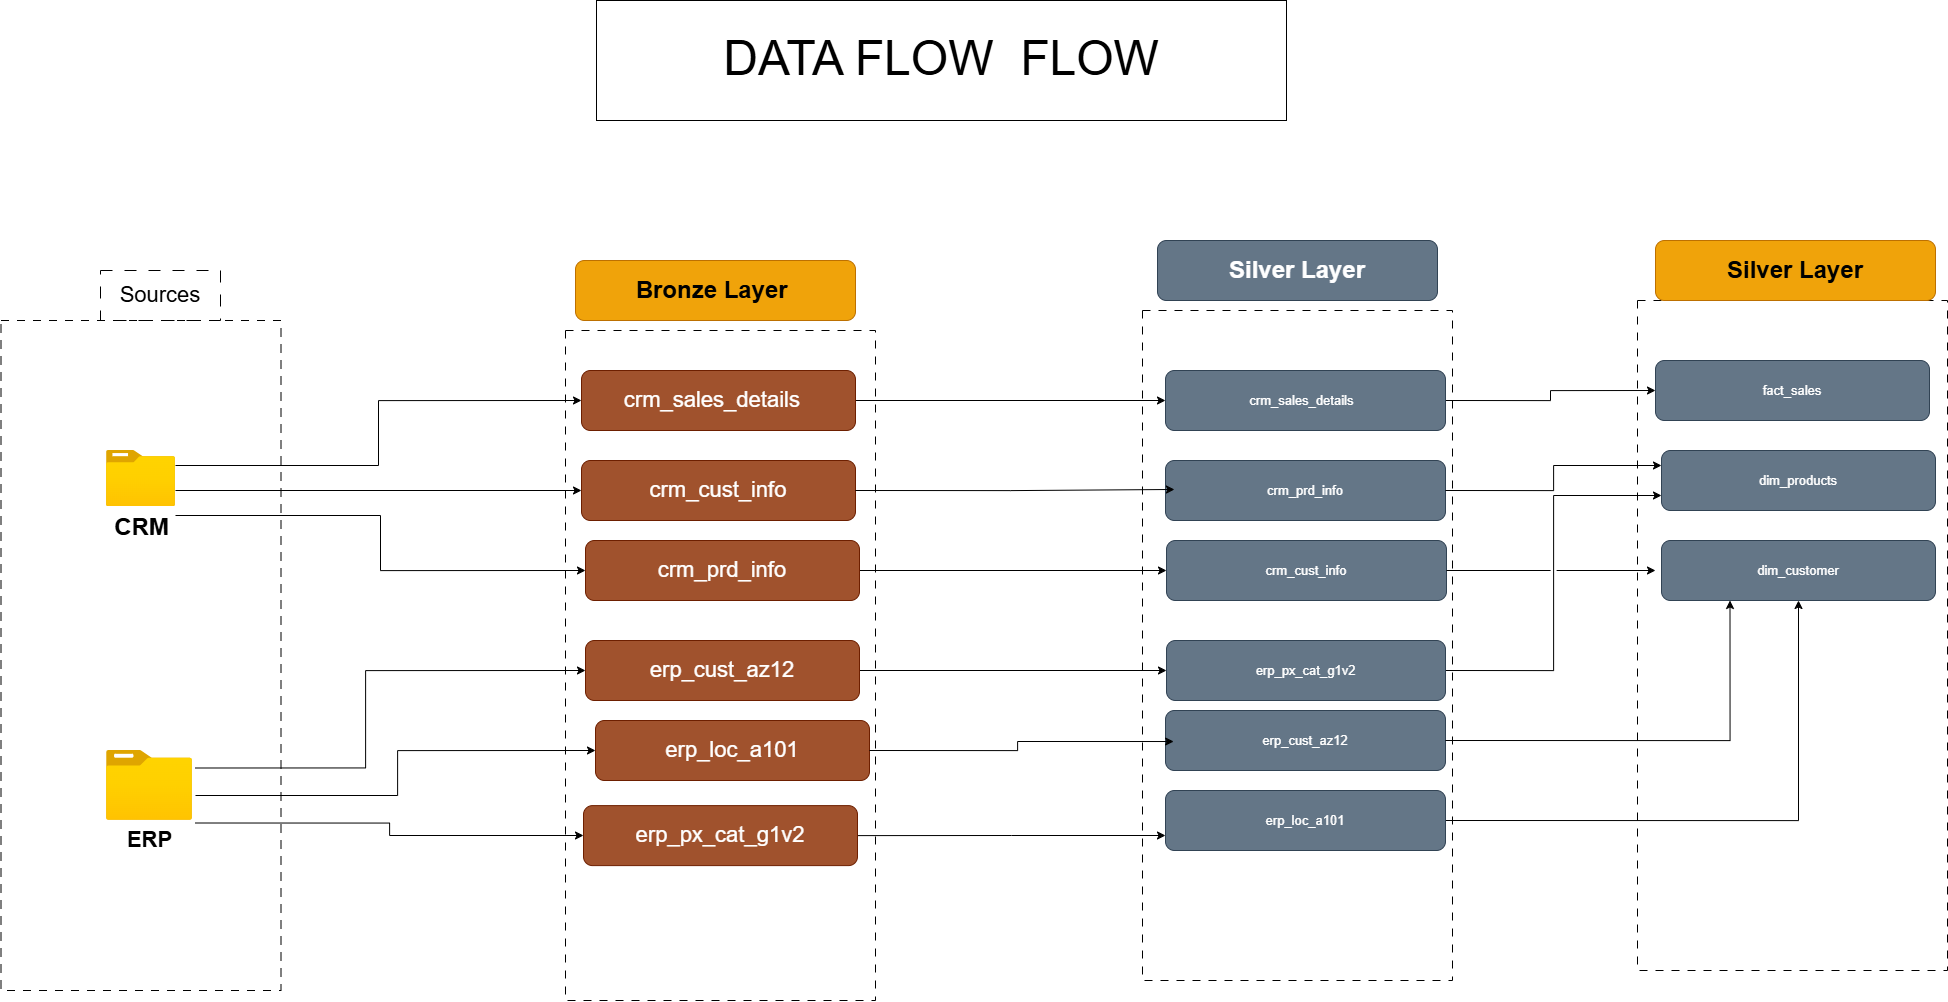

The diagram above was exported from draw.io. Its source (the exported page's mxGraphModel, read from the mxfile embedded in the PNG):
<mxGraphModel dx="4011" dy="1069" grid="1" gridSize="10" guides="1" tooltips="1" connect="1" arrows="1" fold="1" page="0" pageScale="1" pageWidth="850" pageHeight="1100" math="0" shadow="0">
  <root>
    <mxCell id="90DWt3WoDM0LuO1_JYh4-0" />
    <mxCell id="90DWt3WoDM0LuO1_JYh4-1" parent="90DWt3WoDM0LuO1_JYh4-0" />
    <mxCell id="90DWt3WoDM0LuO1_JYh4-40" parent="90DWt3WoDM0LuO1_JYh4-1" style="rounded=0;whiteSpace=wrap;html=1;" value="&lt;font style=&quot;line-height: 70%; font-size: 48px;&quot;&gt;DATA FLOW&amp;nbsp; FLOW&lt;/font&gt;" vertex="1">
      <mxGeometry height="120" width="690" x="31" y="950" as="geometry" />
    </mxCell>
    <mxCell id="90DWt3WoDM0LuO1_JYh4-41" parent="90DWt3WoDM0LuO1_JYh4-1" style="rounded=0;whiteSpace=wrap;html=1;dashed=1;dashPattern=12 12;fillColor=none;" value="&lt;font style=&quot;font-size: 22px;&quot;&gt;Sources&lt;/font&gt;" vertex="1">
      <mxGeometry height="50" width="120" x="-465" y="1220" as="geometry" />
    </mxCell>
    <mxCell id="90DWt3WoDM0LuO1_JYh4-42" parent="90DWt3WoDM0LuO1_JYh4-1" style="rounded=0;whiteSpace=wrap;html=1;fillColor=none;dashed=1;dashPattern=8 8;" value="" vertex="1">
      <mxGeometry height="670" width="310" y="1280" as="geometry" />
    </mxCell>
    <mxCell id="90DWt3WoDM0LuO1_JYh4-43" parent="90DWt3WoDM0LuO1_JYh4-1" style="rounded=0;whiteSpace=wrap;html=1;fillColor=none;strokeColor=default;dashed=1;dashPattern=8 8;" value="" vertex="1">
      <mxGeometry height="670" width="280" x="-564.5" y="1270" as="geometry" />
    </mxCell>
    <mxCell id="90DWt3WoDM0LuO1_JYh4-44" parent="90DWt3WoDM0LuO1_JYh4-1" style="image;aspect=fixed;html=1;points=[];align=center;fontSize=12;image=img/lib/azure2/general/Folder_Blank.svg;strokeWidth=2;" value="&lt;font style=&quot;font-size: 22px;&quot;&gt;&lt;b style=&quot;&quot;&gt;ERP&lt;/b&gt;&lt;/font&gt;" vertex="1">
      <mxGeometry height="69.79" width="86" x="-459" y="1700" as="geometry" />
    </mxCell>
    <mxCell id="90DWt3WoDM0LuO1_JYh4-45" parent="90DWt3WoDM0LuO1_JYh4-1" style="image;aspect=fixed;html=1;points=[];align=center;fontSize=12;image=img/lib/azure2/general/Folder_Blank.svg;" value="&lt;font style=&quot;font-size: 24px;&quot;&gt;&lt;b&gt;CRM&lt;/b&gt;&lt;/font&gt;" vertex="1">
      <mxGeometry height="56.00000000000001" width="69" x="-459" y="1400" as="geometry" />
    </mxCell>
    <mxCell id="90DWt3WoDM0LuO1_JYh4-46" edge="1" parent="90DWt3WoDM0LuO1_JYh4-1" source="90DWt3WoDM0LuO1_JYh4-47" style="edgeStyle=orthogonalEdgeStyle;rounded=0;orthogonalLoop=1;jettySize=auto;html=1;exitX=1;exitY=0.5;exitDx=0;exitDy=0;entryX=0;entryY=0.5;entryDx=0;entryDy=0;" target="90DWt3WoDM0LuO1_JYh4-59">
      <mxGeometry relative="1" as="geometry" />
    </mxCell>
    <mxCell id="90DWt3WoDM0LuO1_JYh4-47" parent="90DWt3WoDM0LuO1_JYh4-1" style="rounded=1;whiteSpace=wrap;html=1;fillColor=light-dark(#a0522d, #dd9c7e);fontColor=#ffffff;strokeColor=#6D1F00;fontSize=22;" value="&lt;font&gt;crm_sales_details&amp;nbsp;&amp;nbsp;&lt;/font&gt;" vertex="1">
      <mxGeometry height="60" width="274" x="16" y="1320" as="geometry" />
    </mxCell>
    <mxCell id="90DWt3WoDM0LuO1_JYh4-48" edge="1" parent="90DWt3WoDM0LuO1_JYh4-1" source="90DWt3WoDM0LuO1_JYh4-49" style="edgeStyle=orthogonalEdgeStyle;rounded=0;orthogonalLoop=1;jettySize=auto;html=1;exitX=1;exitY=0.5;exitDx=0;exitDy=0;entryX=0;entryY=0.5;entryDx=0;entryDy=0;" target="90DWt3WoDM0LuO1_JYh4-61">
      <mxGeometry relative="1" as="geometry" />
    </mxCell>
    <mxCell id="90DWt3WoDM0LuO1_JYh4-49" parent="90DWt3WoDM0LuO1_JYh4-1" style="rounded=1;whiteSpace=wrap;html=1;fillColor=light-dark(#a0522d, #dd9c7e);fontColor=#ffffff;strokeColor=#6D1F00;fontSize=22;" value="&lt;font&gt;crm_prd_info&lt;/font&gt;" vertex="1">
      <mxGeometry height="60" width="274" x="20" y="1490" as="geometry" />
    </mxCell>
    <mxCell id="90DWt3WoDM0LuO1_JYh4-50" parent="90DWt3WoDM0LuO1_JYh4-1" style="rounded=1;whiteSpace=wrap;html=1;fillColor=light-dark(#a0522d, #dd9c7e);fontColor=#ffffff;strokeColor=#6D1F00;fontSize=22;" value="&lt;font&gt;crm_cust_info&lt;/font&gt;" vertex="1">
      <mxGeometry height="60" width="274" x="16" y="1410" as="geometry" />
    </mxCell>
    <mxCell id="90DWt3WoDM0LuO1_JYh4-51" edge="1" parent="90DWt3WoDM0LuO1_JYh4-1" source="90DWt3WoDM0LuO1_JYh4-52" style="edgeStyle=orthogonalEdgeStyle;rounded=0;orthogonalLoop=1;jettySize=auto;html=1;exitX=1;exitY=0.5;exitDx=0;exitDy=0;entryX=0;entryY=0.75;entryDx=0;entryDy=0;" target="90DWt3WoDM0LuO1_JYh4-66">
      <mxGeometry relative="1" as="geometry" />
    </mxCell>
    <mxCell id="90DWt3WoDM0LuO1_JYh4-52" parent="90DWt3WoDM0LuO1_JYh4-1" style="rounded=1;whiteSpace=wrap;html=1;fillColor=light-dark(#a0522d, #dd9c7e);fontColor=#ffffff;strokeColor=#6D1F00;fontSize=22;" value="&lt;font&gt;erp_px_cat_g1v2&lt;/font&gt;" vertex="1">
      <mxGeometry height="60" width="274" x="18" y="1755.11" as="geometry" />
    </mxCell>
    <mxCell id="90DWt3WoDM0LuO1_JYh4-53" edge="1" parent="90DWt3WoDM0LuO1_JYh4-1" source="90DWt3WoDM0LuO1_JYh4-54" style="edgeStyle=orthogonalEdgeStyle;rounded=0;orthogonalLoop=1;jettySize=auto;html=1;exitX=1;exitY=0.5;exitDx=0;exitDy=0;entryX=0;entryY=0.5;entryDx=0;entryDy=0;" target="90DWt3WoDM0LuO1_JYh4-63">
      <mxGeometry relative="1" as="geometry" />
    </mxCell>
    <mxCell id="90DWt3WoDM0LuO1_JYh4-54" parent="90DWt3WoDM0LuO1_JYh4-1" style="rounded=1;whiteSpace=wrap;html=1;fillColor=light-dark(#a0522d, #dd9c7e);fontColor=#ffffff;strokeColor=#6D1F00;fontSize=22;" value="&lt;font&gt;erp_cust_az12&lt;/font&gt;" vertex="1">
      <mxGeometry height="60" width="274" x="20" y="1590" as="geometry" />
    </mxCell>
    <mxCell id="90DWt3WoDM0LuO1_JYh4-55" parent="90DWt3WoDM0LuO1_JYh4-1" style="rounded=1;whiteSpace=wrap;html=1;fillColor=light-dark(#a0522d, #dd9c7e);fontColor=#ffffff;strokeColor=#6D1F00;fontSize=22;" value="&lt;font&gt;erp_loc_a101&lt;/font&gt;" vertex="1">
      <mxGeometry height="60" width="274" x="30" y="1670" as="geometry" />
    </mxCell>
    <mxCell id="90DWt3WoDM0LuO1_JYh4-56" parent="90DWt3WoDM0LuO1_JYh4-1" style="rounded=1;whiteSpace=wrap;html=1;fillColor=#f0a30a;strokeColor=#BD7000;fontColor=#000000;" value="&lt;font style=&quot;font-size: 24px;&quot;&gt;&lt;b style=&quot;&quot;&gt;Bronze Layer&amp;nbsp;&lt;/b&gt;&lt;/font&gt;" vertex="1">
      <mxGeometry height="60" width="280" x="10" y="1210" as="geometry" />
    </mxCell>
    <mxCell id="90DWt3WoDM0LuO1_JYh4-57" parent="90DWt3WoDM0LuO1_JYh4-1" style="rounded=0;whiteSpace=wrap;html=1;dashed=1;dashPattern=8 8;fillColor=none;" value="" vertex="1">
      <mxGeometry height="670" width="310" x="577" y="1260" as="geometry" />
    </mxCell>
    <mxCell id="90DWt3WoDM0LuO1_JYh4-58" edge="1" parent="90DWt3WoDM0LuO1_JYh4-1" source="90DWt3WoDM0LuO1_JYh4-59" style="edgeStyle=orthogonalEdgeStyle;rounded=0;orthogonalLoop=1;jettySize=auto;html=1;exitX=1;exitY=0.5;exitDx=0;exitDy=0;entryX=0;entryY=0.5;entryDx=0;entryDy=0;" target="90DWt3WoDM0LuO1_JYh4-69">
      <mxGeometry relative="1" as="geometry" />
    </mxCell>
    <mxCell id="90DWt3WoDM0LuO1_JYh4-59" parent="90DWt3WoDM0LuO1_JYh4-1" style="rounded=1;whiteSpace=wrap;html=1;fillColor=light-dark(#647687, #dce3ea);fontColor=#ffffff;strokeColor=#314354;fontSize=13;" value="&lt;font&gt;crm_sales_details&amp;nbsp;&amp;nbsp;&lt;/font&gt;" vertex="1">
      <mxGeometry height="60" width="280" x="600" y="1320" as="geometry" />
    </mxCell>
    <mxCell id="90DWt3WoDM0LuO1_JYh4-60" parent="90DWt3WoDM0LuO1_JYh4-1" style="rounded=1;whiteSpace=wrap;html=1;fillColor=light-dark(#647687, #dce3ea);fontColor=#ffffff;strokeColor=#314354;fontSize=13;" value="&lt;font&gt;crm_prd_info&lt;/font&gt;" vertex="1">
      <mxGeometry height="60" width="280" x="600" y="1410" as="geometry" />
    </mxCell>
    <mxCell id="90DWt3WoDM0LuO1_JYh4-61" parent="90DWt3WoDM0LuO1_JYh4-1" style="rounded=1;whiteSpace=wrap;html=1;fillColor=light-dark(#647687, #dce3ea);fontColor=#ffffff;strokeColor=#314354;fontSize=13;" value="&lt;font&gt;crm_cust_info&lt;/font&gt;" vertex="1">
      <mxGeometry height="60" width="280" x="601" y="1490" as="geometry" />
    </mxCell>
    <mxCell id="90DWt3WoDM0LuO1_JYh4-62" edge="1" parent="90DWt3WoDM0LuO1_JYh4-1" source="90DWt3WoDM0LuO1_JYh4-63" style="edgeStyle=orthogonalEdgeStyle;rounded=0;orthogonalLoop=1;jettySize=auto;html=1;exitX=1;exitY=0.5;exitDx=0;exitDy=0;entryX=0;entryY=0.75;entryDx=0;entryDy=0;jumpStyle=gap;" target="90DWt3WoDM0LuO1_JYh4-71">
      <mxGeometry relative="1" as="geometry" />
    </mxCell>
    <mxCell id="90DWt3WoDM0LuO1_JYh4-63" parent="90DWt3WoDM0LuO1_JYh4-1" style="rounded=1;whiteSpace=wrap;html=1;fillColor=light-dark(#647687, #dce3ea);fontColor=#ffffff;strokeColor=#314354;fontSize=13;" value="&lt;font&gt;erp_px_cat_g1v2&lt;/font&gt;" vertex="1">
      <mxGeometry height="60" width="279" x="601" y="1590" as="geometry" />
    </mxCell>
    <mxCell id="90DWt3WoDM0LuO1_JYh4-64" parent="90DWt3WoDM0LuO1_JYh4-1" style="rounded=1;whiteSpace=wrap;html=1;fillColor=light-dark(#647687, #dce3ea);fontColor=#ffffff;strokeColor=#314354;fontSize=13;" value="&lt;font&gt;erp_cust_az12&lt;/font&gt;" vertex="1">
      <mxGeometry height="60" width="280" x="600" y="1660" as="geometry" />
    </mxCell>
    <mxCell id="90DWt3WoDM0LuO1_JYh4-65" edge="1" parent="90DWt3WoDM0LuO1_JYh4-1" source="90DWt3WoDM0LuO1_JYh4-66" style="edgeStyle=orthogonalEdgeStyle;rounded=0;orthogonalLoop=1;jettySize=auto;html=1;exitX=1;exitY=0.5;exitDx=0;exitDy=0;entryX=0.5;entryY=1;entryDx=0;entryDy=0;" target="90DWt3WoDM0LuO1_JYh4-70">
      <mxGeometry relative="1" as="geometry" />
    </mxCell>
    <mxCell id="90DWt3WoDM0LuO1_JYh4-66" parent="90DWt3WoDM0LuO1_JYh4-1" style="rounded=1;whiteSpace=wrap;html=1;fillColor=light-dark(#647687, #dce3ea);fontColor=#ffffff;strokeColor=#314354;fontSize=13;" value="&lt;font&gt;erp_loc_a101&lt;/font&gt;" vertex="1">
      <mxGeometry height="60" width="280" x="600" y="1740" as="geometry" />
    </mxCell>
    <mxCell id="90DWt3WoDM0LuO1_JYh4-67" parent="90DWt3WoDM0LuO1_JYh4-1" style="rounded=1;whiteSpace=wrap;html=1;fillColor=#647687;strokeColor=#314354;fontColor=#ffffff;" value="&lt;font style=&quot;font-size: 24px;&quot;&gt;&lt;b style=&quot;&quot;&gt;Silver Layer&lt;/b&gt;&lt;/font&gt;" vertex="1">
      <mxGeometry height="60" width="280" x="592" y="1190" as="geometry" />
    </mxCell>
    <mxCell id="90DWt3WoDM0LuO1_JYh4-68" parent="90DWt3WoDM0LuO1_JYh4-1" style="rounded=0;whiteSpace=wrap;html=1;dashed=1;dashPattern=8 8;fillColor=none;" value="" vertex="1">
      <mxGeometry height="670" width="310" x="1072" y="1250" as="geometry" />
    </mxCell>
    <mxCell id="90DWt3WoDM0LuO1_JYh4-69" parent="90DWt3WoDM0LuO1_JYh4-1" style="rounded=1;whiteSpace=wrap;html=1;fillColor=light-dark(#647687, #dce3ea);fontColor=#ffffff;strokeColor=#314354;fontSize=13;" value="&lt;font&gt;fact_sales&lt;/font&gt;" vertex="1">
      <mxGeometry height="60" width="274" x="1090" y="1310" as="geometry" />
    </mxCell>
    <mxCell id="90DWt3WoDM0LuO1_JYh4-70" parent="90DWt3WoDM0LuO1_JYh4-1" style="rounded=1;whiteSpace=wrap;html=1;fillColor=light-dark(#647687, #dce3ea);fontColor=#ffffff;strokeColor=#314354;fontSize=13;" value="dim_customer" vertex="1">
      <mxGeometry height="60" width="274" x="1096" y="1490" as="geometry" />
    </mxCell>
    <mxCell id="90DWt3WoDM0LuO1_JYh4-71" parent="90DWt3WoDM0LuO1_JYh4-1" style="rounded=1;whiteSpace=wrap;html=1;fillColor=light-dark(#647687, #dce3ea);fontColor=#ffffff;strokeColor=#314354;fontSize=13;" value="&lt;span&gt;dim_products&lt;/span&gt;" vertex="1">
      <mxGeometry height="60" width="274" x="1096" y="1400" as="geometry" />
    </mxCell>
    <mxCell id="90DWt3WoDM0LuO1_JYh4-72" parent="90DWt3WoDM0LuO1_JYh4-1" style="rounded=1;whiteSpace=wrap;html=1;fillColor=#f0a30a;strokeColor=#BD7000;fontColor=#000000;" value="&lt;font style=&quot;font-size: 24px;&quot;&gt;&lt;b style=&quot;&quot;&gt;Silver Layer&lt;/b&gt;&lt;/font&gt;" vertex="1">
      <mxGeometry height="60" width="280" x="1090" y="1190" as="geometry" />
    </mxCell>
    <mxCell id="90DWt3WoDM0LuO1_JYh4-73" edge="1" parent="90DWt3WoDM0LuO1_JYh4-1" source="90DWt3WoDM0LuO1_JYh4-60" style="edgeStyle=orthogonalEdgeStyle;rounded=0;orthogonalLoop=1;jettySize=auto;html=1;exitX=1;exitY=0.5;exitDx=0;exitDy=0;entryX=0;entryY=0.25;entryDx=0;entryDy=0;" target="90DWt3WoDM0LuO1_JYh4-71">
      <mxGeometry relative="1" as="geometry" />
    </mxCell>
    <mxCell id="90DWt3WoDM0LuO1_JYh4-74" edge="1" parent="90DWt3WoDM0LuO1_JYh4-1" source="90DWt3WoDM0LuO1_JYh4-61" style="edgeStyle=orthogonalEdgeStyle;rounded=0;orthogonalLoop=1;jettySize=auto;html=1;exitX=1;exitY=0.5;exitDx=0;exitDy=0;jumpStyle=gap;">
      <mxGeometry relative="1" as="geometry">
        <mxPoint x="1090" y="1520" as="targetPoint" />
      </mxGeometry>
    </mxCell>
    <mxCell id="90DWt3WoDM0LuO1_JYh4-75" edge="1" parent="90DWt3WoDM0LuO1_JYh4-1" source="90DWt3WoDM0LuO1_JYh4-64" style="edgeStyle=orthogonalEdgeStyle;rounded=0;orthogonalLoop=1;jettySize=auto;html=1;exitX=1;exitY=0.5;exitDx=0;exitDy=0;entryX=0.25;entryY=1;entryDx=0;entryDy=0;" target="90DWt3WoDM0LuO1_JYh4-70">
      <mxGeometry relative="1" as="geometry" />
    </mxCell>
    <mxCell id="90DWt3WoDM0LuO1_JYh4-76" edge="1" parent="90DWt3WoDM0LuO1_JYh4-1" source="90DWt3WoDM0LuO1_JYh4-55" style="edgeStyle=orthogonalEdgeStyle;rounded=0;orthogonalLoop=1;jettySize=auto;html=1;exitX=1;exitY=0.5;exitDx=0;exitDy=0;entryX=0.029;entryY=0.517;entryDx=0;entryDy=0;entryPerimeter=0;" target="90DWt3WoDM0LuO1_JYh4-64">
      <mxGeometry relative="1" as="geometry" />
    </mxCell>
    <mxCell id="90DWt3WoDM0LuO1_JYh4-77" edge="1" parent="90DWt3WoDM0LuO1_JYh4-1" source="90DWt3WoDM0LuO1_JYh4-50" style="edgeStyle=orthogonalEdgeStyle;rounded=0;orthogonalLoop=1;jettySize=auto;html=1;exitX=1;exitY=0.5;exitDx=0;exitDy=0;entryX=0.032;entryY=0.483;entryDx=0;entryDy=0;entryPerimeter=0;" target="90DWt3WoDM0LuO1_JYh4-60">
      <mxGeometry relative="1" as="geometry" />
    </mxCell>
    <mxCell id="90DWt3WoDM0LuO1_JYh4-78" edge="1" parent="90DWt3WoDM0LuO1_JYh4-1" source="90DWt3WoDM0LuO1_JYh4-81" style="edgeStyle=orthogonalEdgeStyle;rounded=0;orthogonalLoop=1;jettySize=auto;html=1;exitX=1;exitY=0.25;exitDx=0;exitDy=0;entryX=0;entryY=0.5;entryDx=0;entryDy=0;" target="90DWt3WoDM0LuO1_JYh4-54">
      <mxGeometry relative="1" as="geometry">
        <Array as="points">
          <mxPoint x="-200" y="1718" />
          <mxPoint x="-200" y="1620" />
        </Array>
      </mxGeometry>
    </mxCell>
    <mxCell id="90DWt3WoDM0LuO1_JYh4-79" edge="1" parent="90DWt3WoDM0LuO1_JYh4-1" source="90DWt3WoDM0LuO1_JYh4-81" style="edgeStyle=orthogonalEdgeStyle;rounded=0;orthogonalLoop=1;jettySize=auto;html=1;exitX=1;exitY=0.5;exitDx=0;exitDy=0;entryX=0;entryY=0.5;entryDx=0;entryDy=0;" target="90DWt3WoDM0LuO1_JYh4-55">
      <mxGeometry relative="1" as="geometry">
        <Array as="points">
          <mxPoint x="-168" y="1745" />
          <mxPoint x="-168" y="1700" />
        </Array>
      </mxGeometry>
    </mxCell>
    <mxCell id="90DWt3WoDM0LuO1_JYh4-80" edge="1" parent="90DWt3WoDM0LuO1_JYh4-1" source="90DWt3WoDM0LuO1_JYh4-81" style="edgeStyle=orthogonalEdgeStyle;rounded=0;orthogonalLoop=1;jettySize=auto;html=1;exitX=1;exitY=0.75;exitDx=0;exitDy=0;" target="90DWt3WoDM0LuO1_JYh4-52">
      <mxGeometry relative="1" as="geometry" />
    </mxCell>
    <mxCell id="90DWt3WoDM0LuO1_JYh4-81" parent="90DWt3WoDM0LuO1_JYh4-1" style="rounded=0;whiteSpace=wrap;html=1;fillColor=none;strokeColor=none;" value="" vertex="1">
      <mxGeometry height="110" width="90" x="-460" y="1690" as="geometry" />
    </mxCell>
    <mxCell id="90DWt3WoDM0LuO1_JYh4-82" edge="1" parent="90DWt3WoDM0LuO1_JYh4-1" source="90DWt3WoDM0LuO1_JYh4-85" style="edgeStyle=orthogonalEdgeStyle;rounded=0;orthogonalLoop=1;jettySize=auto;html=1;exitX=1;exitY=0.25;exitDx=0;exitDy=0;entryX=0;entryY=0.5;entryDx=0;entryDy=0;" target="90DWt3WoDM0LuO1_JYh4-47">
      <mxGeometry relative="1" as="geometry" />
    </mxCell>
    <mxCell id="90DWt3WoDM0LuO1_JYh4-83" edge="1" parent="90DWt3WoDM0LuO1_JYh4-1" source="90DWt3WoDM0LuO1_JYh4-85" style="edgeStyle=orthogonalEdgeStyle;rounded=0;orthogonalLoop=1;jettySize=auto;html=1;exitX=1;exitY=0.5;exitDx=0;exitDy=0;entryX=0;entryY=0.5;entryDx=0;entryDy=0;" target="90DWt3WoDM0LuO1_JYh4-50">
      <mxGeometry relative="1" as="geometry" />
    </mxCell>
    <mxCell id="90DWt3WoDM0LuO1_JYh4-84" edge="1" parent="90DWt3WoDM0LuO1_JYh4-1" source="90DWt3WoDM0LuO1_JYh4-85" style="edgeStyle=orthogonalEdgeStyle;rounded=0;orthogonalLoop=1;jettySize=auto;html=1;exitX=1;exitY=0.75;exitDx=0;exitDy=0;entryX=0;entryY=0.5;entryDx=0;entryDy=0;" target="90DWt3WoDM0LuO1_JYh4-49">
      <mxGeometry relative="1" as="geometry" />
    </mxCell>
    <mxCell id="90DWt3WoDM0LuO1_JYh4-85" parent="90DWt3WoDM0LuO1_JYh4-1" style="rounded=0;whiteSpace=wrap;html=1;fillColor=none;strokeColor=none;" value="" vertex="1">
      <mxGeometry height="100" width="70" x="-460" y="1390" as="geometry" />
    </mxCell>
  </root>
</mxGraphModel>